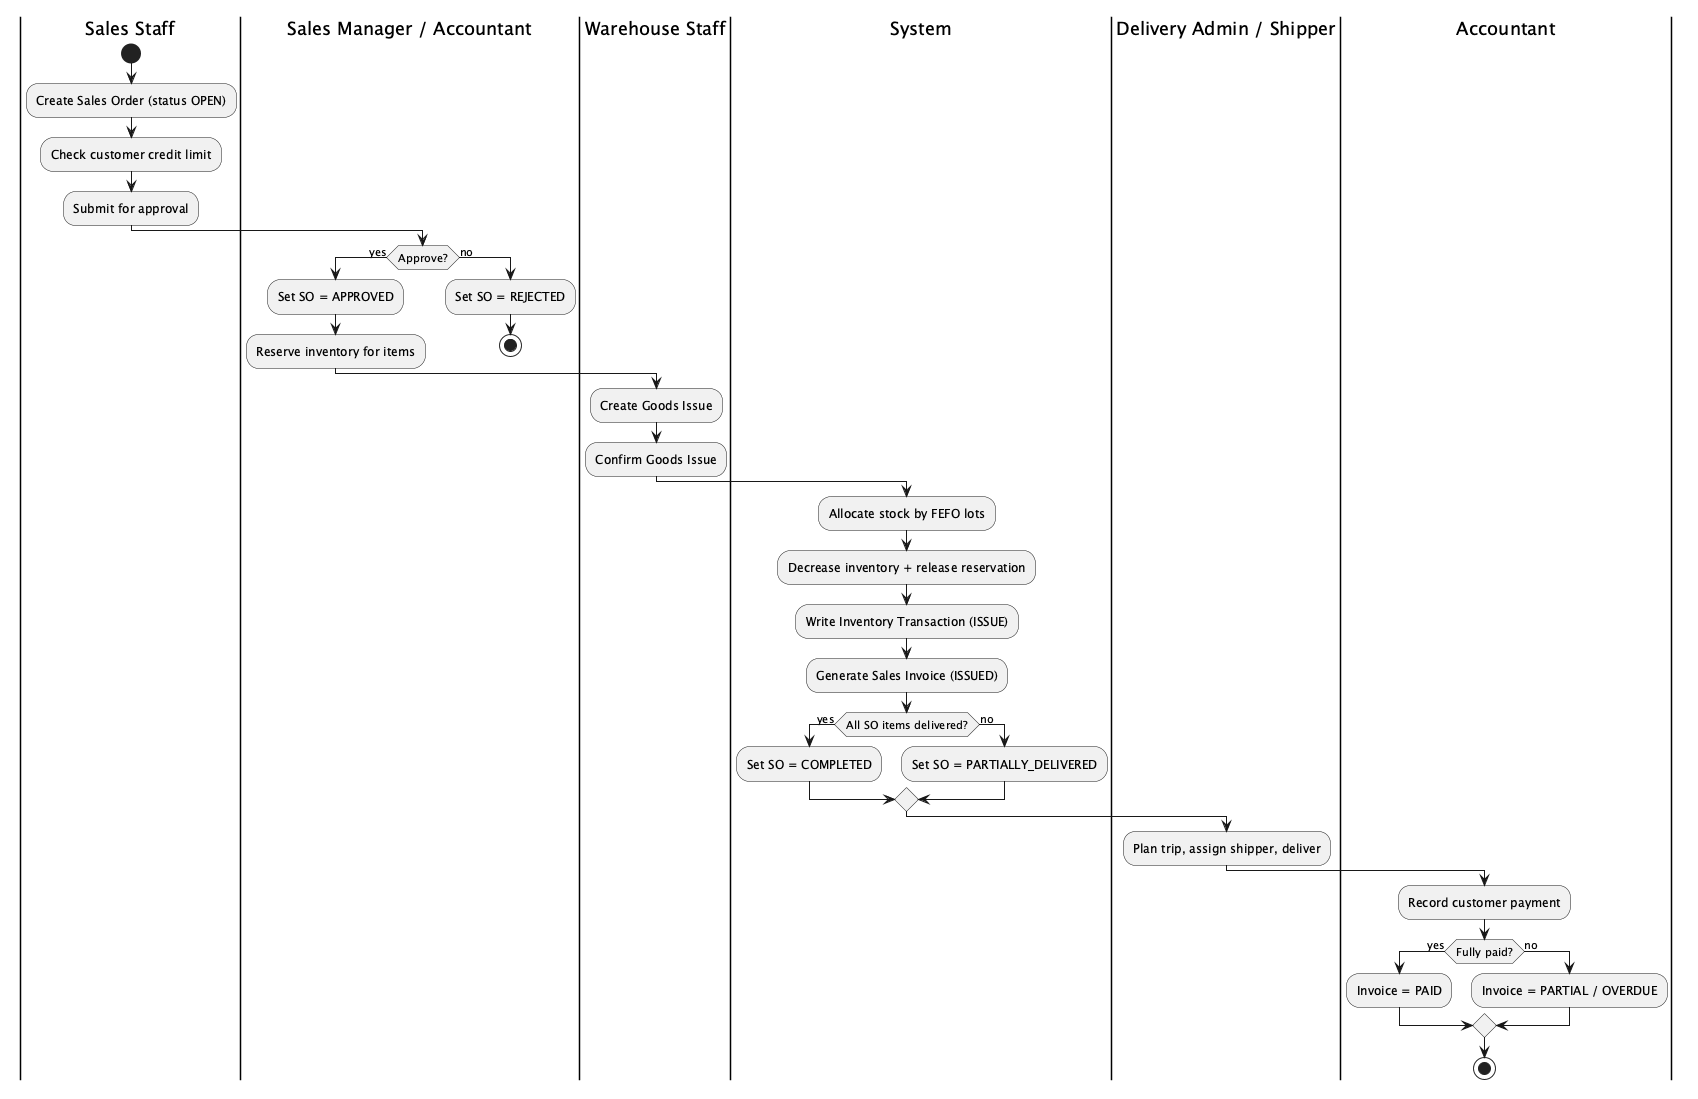

The diagram above was rendered by PlantUML. Its source (embedded in the PNG):
@startuml activity_order_to_cash
' Business process: Order-to-cash - template section 2.2.3
|Sales Staff|
start
:Create Sales Order (status OPEN);
:Check customer credit limit;
:Submit for approval;
|Sales Manager / Accountant|
if (Approve?) then (yes)
  :Set SO = APPROVED;
  :Reserve inventory for items;
else (no)
  :Set SO = REJECTED;
  stop
endif
|Warehouse Staff|
:Create Goods Issue;
:Confirm Goods Issue;
|System|
:Allocate stock by FEFO lots;
:Decrease inventory + release reservation;
:Write Inventory Transaction (ISSUE);
:Generate Sales Invoice (ISSUED);
if (All SO items delivered?) then (yes)
  :Set SO = COMPLETED;
else (no)
  :Set SO = PARTIALLY_DELIVERED;
endif
|Delivery Admin / Shipper|
:Plan trip, assign shipper, deliver;
|Accountant|
:Record customer payment;
if (Fully paid?) then (yes)
  :Invoice = PAID;
else (no)
  :Invoice = PARTIAL / OVERDUE;
endif
stop
@enduml